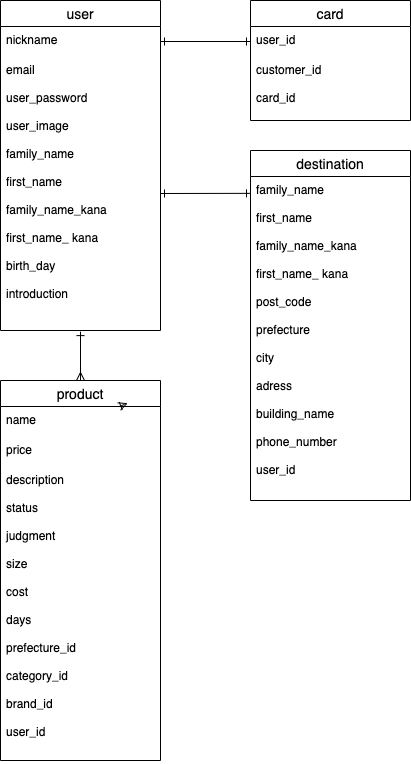

The diagram above was exported from draw.io. Its source (the exported page's mxGraphModel, read from the mxfile embedded in the PNG):
<mxGraphModel dx="550" dy="556" grid="1" gridSize="10" guides="1" tooltips="1" connect="1" arrows="1" fold="1" page="1" pageScale="1" pageWidth="827" pageHeight="1169" math="0" shadow="0">
  <root>
    <mxCell id="0" />
    <mxCell id="1" parent="0" />
    <mxCell id="2" value="user" style="swimlane;fontStyle=0;childLayout=stackLayout;horizontal=1;startSize=26;horizontalStack=0;resizeParent=1;resizeParentMax=0;resizeLast=0;collapsible=1;marginBottom=0;align=center;fontSize=14;" vertex="1" parent="1">
      <mxGeometry x="40" y="30" width="160" height="330" as="geometry" />
    </mxCell>
    <mxCell id="3" value="nickname&#10;&#10;" style="text;strokeColor=none;fillColor=none;spacingLeft=4;spacingRight=4;overflow=hidden;rotatable=0;points=[[0,0.5],[1,0.5]];portConstraint=eastwest;fontSize=12;" vertex="1" parent="2">
      <mxGeometry y="26" width="160" height="30" as="geometry" />
    </mxCell>
    <mxCell id="5" value="email&#10;&#10;user_password&#10;&#10;user_image&#10;&#10;family_name&#10;&#10;first_name&#10;&#10;family_name_kana&#10;&#10;first_name_ kana&#10;&#10;birth_day&#10;&#10;introduction" style="text;strokeColor=none;fillColor=none;spacingLeft=4;spacingRight=4;overflow=hidden;rotatable=0;points=[[0,0.5],[1,0.5]];portConstraint=eastwest;fontSize=12;" vertex="1" parent="2">
      <mxGeometry y="56" width="160" height="274" as="geometry" />
    </mxCell>
    <mxCell id="6" value="card" style="swimlane;fontStyle=0;childLayout=stackLayout;horizontal=1;startSize=26;horizontalStack=0;resizeParent=1;resizeParentMax=0;resizeLast=0;collapsible=1;marginBottom=0;align=center;fontSize=14;" vertex="1" parent="1">
      <mxGeometry x="290" y="30" width="160" height="120" as="geometry" />
    </mxCell>
    <mxCell id="8" value="user_id&#10;&#10;" style="text;strokeColor=none;fillColor=none;spacingLeft=4;spacingRight=4;overflow=hidden;rotatable=0;points=[[0,0.5],[1,0.5]];portConstraint=eastwest;fontSize=12;" vertex="1" parent="6">
      <mxGeometry y="26" width="160" height="30" as="geometry" />
    </mxCell>
    <mxCell id="9" value="customer_id&#10;&#10;card_id" style="text;strokeColor=none;fillColor=none;spacingLeft=4;spacingRight=4;overflow=hidden;rotatable=0;points=[[0,0.5],[1,0.5]];portConstraint=eastwest;fontSize=12;" vertex="1" parent="6">
      <mxGeometry y="56" width="160" height="64" as="geometry" />
    </mxCell>
    <mxCell id="10" value="destination" style="swimlane;fontStyle=0;childLayout=stackLayout;horizontal=1;startSize=26;horizontalStack=0;resizeParent=1;resizeParentMax=0;resizeLast=0;collapsible=1;marginBottom=0;align=center;fontSize=14;" vertex="1" parent="1">
      <mxGeometry x="290" y="180" width="160" height="350" as="geometry" />
    </mxCell>
    <mxCell id="12" value="family_name&#10;&#10;first_name&#10;&#10;family_name_kana&#10;&#10;first_name_ kana&#10;&#10;post_code&#10;&#10;prefecture&#10;&#10;city&#10;&#10;adress&#10;&#10;building_name&#10;&#10;phone_number&#10;&#10;user_id&#10;&#10;&#10;&#10;&#10;" style="text;strokeColor=none;fillColor=none;spacingLeft=4;spacingRight=4;overflow=hidden;rotatable=0;points=[[0,0.5],[1,0.5]];portConstraint=eastwest;fontSize=12;" vertex="1" parent="10">
      <mxGeometry y="26" width="160" height="324" as="geometry" />
    </mxCell>
    <mxCell id="20" style="edgeStyle=none;html=1;exitX=0.5;exitY=0;exitDx=0;exitDy=0;entryX=0.5;entryY=1.004;entryDx=0;entryDy=0;entryPerimeter=0;shadow=0;startArrow=ERmany;startFill=0;endArrow=ERone;endFill=0;" edge="1" parent="1" source="14" target="5">
      <mxGeometry relative="1" as="geometry" />
    </mxCell>
    <mxCell id="14" value="product" style="swimlane;fontStyle=0;childLayout=stackLayout;horizontal=1;startSize=26;horizontalStack=0;resizeParent=1;resizeParentMax=0;resizeLast=0;collapsible=1;marginBottom=0;align=center;fontSize=14;" vertex="1" parent="1">
      <mxGeometry x="40" y="410" width="160" height="380" as="geometry" />
    </mxCell>
    <mxCell id="15" value="name&#10;&#10;" style="text;strokeColor=none;fillColor=none;spacingLeft=4;spacingRight=4;overflow=hidden;rotatable=0;points=[[0,0.5],[1,0.5]];portConstraint=eastwest;fontSize=12;" vertex="1" parent="14">
      <mxGeometry y="26" width="160" height="30" as="geometry" />
    </mxCell>
    <mxCell id="16" value="price&#10;&#10;" style="text;strokeColor=none;fillColor=none;spacingLeft=4;spacingRight=4;overflow=hidden;rotatable=0;points=[[0,0.5],[1,0.5]];portConstraint=eastwest;fontSize=12;" vertex="1" parent="14">
      <mxGeometry y="56" width="160" height="30" as="geometry" />
    </mxCell>
    <mxCell id="17" value="description&#10;&#10;status&#10;&#10;judgment&#10;&#10;size&#10;&#10;cost&#10;&#10;days&#10;&#10;prefecture_id&#10;&#10;category_id&#10;&#10;brand_id&#10;&#10;user_id" style="text;strokeColor=none;fillColor=none;spacingLeft=4;spacingRight=4;overflow=hidden;rotatable=0;points=[[0,0.5],[1,0.5]];portConstraint=eastwest;fontSize=12;" vertex="1" parent="14">
      <mxGeometry y="86" width="160" height="294" as="geometry" />
    </mxCell>
    <mxCell id="21" value="" style="edgeStyle=none;html=1;shadow=0;startArrow=ERmany;startFill=0;endArrow=ERone;endFill=0;entryX=0.775;entryY=0.063;entryDx=0;entryDy=0;entryPerimeter=0;strokeColor=default;" edge="1" parent="14" source="15" target="14">
      <mxGeometry relative="1" as="geometry" />
    </mxCell>
    <mxCell id="18" style="edgeStyle=none;html=1;exitX=0;exitY=0.5;exitDx=0;exitDy=0;entryX=1;entryY=0.5;entryDx=0;entryDy=0;shadow=0;startArrow=ERone;startFill=0;endArrow=ERone;endFill=0;" edge="1" parent="1" source="8" target="3">
      <mxGeometry relative="1" as="geometry" />
    </mxCell>
    <mxCell id="19" style="edgeStyle=none;html=1;exitX=1;exitY=0.5;exitDx=0;exitDy=0;entryX=0;entryY=0.052;entryDx=0;entryDy=0;entryPerimeter=0;shadow=0;startArrow=ERone;startFill=0;endArrow=ERone;endFill=0;" edge="1" parent="1" source="5" target="12">
      <mxGeometry relative="1" as="geometry" />
    </mxCell>
  </root>
</mxGraphModel>